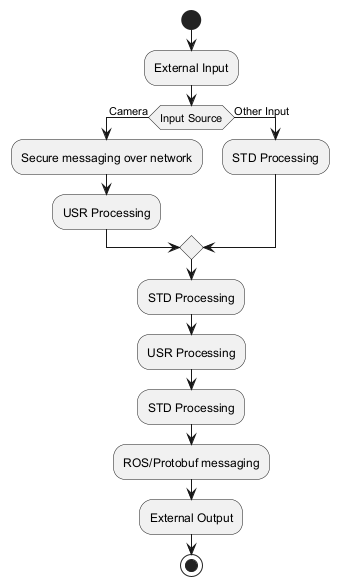

The diagram above was rendered by PlantUML. Its source (embedded in the PNG):
@startuml
start
:External Input;
if (Input Source) then (Camera)
    :Secure messaging over network;
    :USR Processing;
else (Other Input)
    :STD Processing;
endif
:STD Processing;
:USR Processing;
:STD Processing;
:ROS/Protobuf messaging;
:External Output;
stop
@enduml